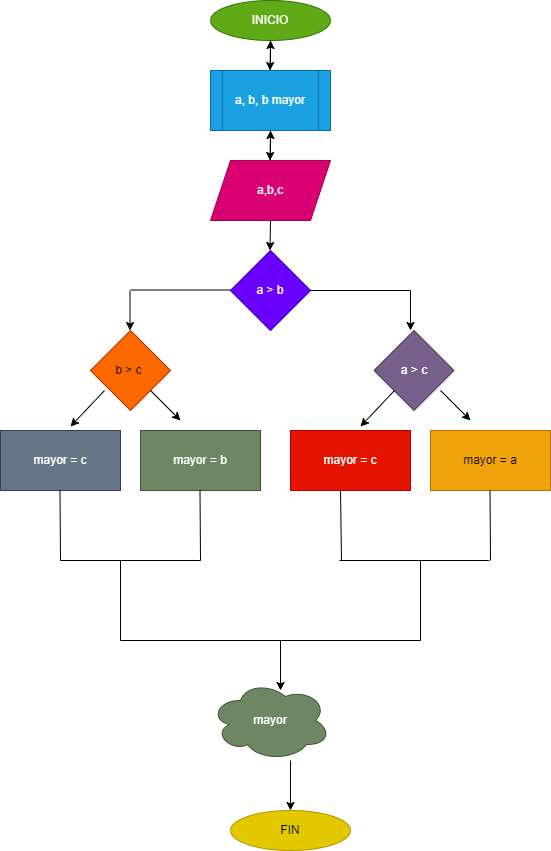

The diagram above was exported from draw.io. Its source (the exported page's mxGraphModel, read from the mxfile embedded in the PNG):
<mxGraphModel dx="640" dy="478" grid="1" gridSize="10" guides="1" tooltips="1" connect="1" arrows="1" fold="1" page="1" pageScale="1" pageWidth="827" pageHeight="1169" math="0" shadow="0">
  <root>
    <mxCell id="0" />
    <mxCell id="1" parent="0" />
    <mxCell id="2" value="INICIO" style="ellipse;whiteSpace=wrap;html=1;fillColor=#60a917;fontColor=#ffffff;strokeColor=#2D7600;" vertex="1" parent="1">
      <mxGeometry x="250" y="40" width="120" height="40" as="geometry" />
    </mxCell>
    <mxCell id="13" value="" style="edgeStyle=none;html=1;" edge="1" parent="1" source="4" target="8">
      <mxGeometry relative="1" as="geometry" />
    </mxCell>
    <mxCell id="4" value="a,b,c" style="shape=parallelogram;perimeter=parallelogramPerimeter;whiteSpace=wrap;html=1;fixedSize=1;fillColor=#d80073;fontColor=#ffffff;strokeColor=#A50040;" vertex="1" parent="1">
      <mxGeometry x="250" y="200" width="120" height="60" as="geometry" />
    </mxCell>
    <mxCell id="5" value="a &amp;gt; b" style="rhombus;whiteSpace=wrap;html=1;fillColor=#6a00ff;fontColor=#ffffff;strokeColor=#3700CC;" vertex="1" parent="1">
      <mxGeometry x="270" y="290" width="80" height="80" as="geometry" />
    </mxCell>
    <mxCell id="6" value="a &amp;gt; c" style="rhombus;whiteSpace=wrap;html=1;fillColor=#76608a;fontColor=#ffffff;strokeColor=#432D57;" vertex="1" parent="1">
      <mxGeometry x="413.5" y="370" width="80" height="80" as="geometry" />
    </mxCell>
    <mxCell id="7" value="mayor = a" style="rounded=0;whiteSpace=wrap;html=1;fillColor=#f0a30a;fontColor=#000000;strokeColor=#BD7000;" vertex="1" parent="1">
      <mxGeometry x="470" y="470" width="120" height="60" as="geometry" />
    </mxCell>
    <mxCell id="11" value="" style="edgeStyle=none;html=1;" edge="1" parent="1" source="8" target="2">
      <mxGeometry relative="1" as="geometry" />
    </mxCell>
    <mxCell id="8" value="a, b, b mayor" style="shape=process;whiteSpace=wrap;html=1;backgroundOutline=1;fillColor=#1ba1e2;fontColor=#ffffff;strokeColor=#006EAF;" vertex="1" parent="1">
      <mxGeometry x="250" y="110" width="120" height="60" as="geometry" />
    </mxCell>
    <mxCell id="9" value="mayor = c" style="rounded=0;whiteSpace=wrap;html=1;fillColor=#e51400;fontColor=#ffffff;strokeColor=#B20000;" vertex="1" parent="1">
      <mxGeometry x="330" y="470" width="120" height="60" as="geometry" />
    </mxCell>
    <mxCell id="10" value="" style="endArrow=classic;html=1;" edge="1" parent="1">
      <mxGeometry width="50" height="50" relative="1" as="geometry">
        <mxPoint x="310" y="80" as="sourcePoint" />
        <mxPoint x="309.5" y="110" as="targetPoint" />
      </mxGeometry>
    </mxCell>
    <mxCell id="12" value="" style="endArrow=classic;html=1;" edge="1" parent="1">
      <mxGeometry width="50" height="50" relative="1" as="geometry">
        <mxPoint x="310" y="170" as="sourcePoint" />
        <mxPoint x="309.5" y="200" as="targetPoint" />
      </mxGeometry>
    </mxCell>
    <mxCell id="14" value="" style="endArrow=classic;html=1;" edge="1" parent="1">
      <mxGeometry width="50" height="50" relative="1" as="geometry">
        <mxPoint x="310" y="260" as="sourcePoint" />
        <mxPoint x="309.5" y="290" as="targetPoint" />
      </mxGeometry>
    </mxCell>
    <mxCell id="15" value="" style="endArrow=none;html=1;" edge="1" parent="1">
      <mxGeometry width="50" height="50" relative="1" as="geometry">
        <mxPoint x="350" y="330" as="sourcePoint" />
        <mxPoint x="450" y="330" as="targetPoint" />
      </mxGeometry>
    </mxCell>
    <mxCell id="16" value="" style="endArrow=classic;html=1;" edge="1" parent="1">
      <mxGeometry width="50" height="50" relative="1" as="geometry">
        <mxPoint x="450" y="330" as="sourcePoint" />
        <mxPoint x="450" y="370" as="targetPoint" />
      </mxGeometry>
    </mxCell>
    <mxCell id="17" value="b &amp;gt; c&amp;nbsp;" style="rhombus;whiteSpace=wrap;html=1;fillColor=#fa6800;fontColor=#000000;strokeColor=#C73500;" vertex="1" parent="1">
      <mxGeometry x="130" y="370" width="80" height="80" as="geometry" />
    </mxCell>
    <mxCell id="18" value="" style="endArrow=classic;html=1;" edge="1" parent="1">
      <mxGeometry width="50" height="50" relative="1" as="geometry">
        <mxPoint x="480" y="430" as="sourcePoint" />
        <mxPoint x="510" y="460" as="targetPoint" />
      </mxGeometry>
    </mxCell>
    <mxCell id="19" value="" style="endArrow=classic;html=1;entryX=0.583;entryY=-0.067;entryDx=0;entryDy=0;entryPerimeter=0;" edge="1" parent="1" target="9">
      <mxGeometry width="50" height="50" relative="1" as="geometry">
        <mxPoint x="434" y="430" as="sourcePoint" />
        <mxPoint x="400" y="460" as="targetPoint" />
      </mxGeometry>
    </mxCell>
    <mxCell id="20" value="mayor = b" style="rounded=0;whiteSpace=wrap;html=1;fillColor=#6d8764;fontColor=#ffffff;strokeColor=#3A5431;" vertex="1" parent="1">
      <mxGeometry x="180" y="470" width="120" height="60" as="geometry" />
    </mxCell>
    <mxCell id="21" value="" style="endArrow=classic;html=1;entryX=0.583;entryY=-0.067;entryDx=0;entryDy=0;entryPerimeter=0;" edge="1" parent="1">
      <mxGeometry width="50" height="50" relative="1" as="geometry">
        <mxPoint x="144.04000000000002" y="430" as="sourcePoint" />
        <mxPoint x="110.00000000000006" y="465.98" as="targetPoint" />
      </mxGeometry>
    </mxCell>
    <mxCell id="22" value="" style="endArrow=classic;html=1;" edge="1" parent="1">
      <mxGeometry width="50" height="50" relative="1" as="geometry">
        <mxPoint x="190" y="430" as="sourcePoint" />
        <mxPoint x="220" y="460" as="targetPoint" />
      </mxGeometry>
    </mxCell>
    <mxCell id="23" value="mayor = c" style="rounded=0;whiteSpace=wrap;html=1;fillColor=#647687;fontColor=#ffffff;strokeColor=#314354;" vertex="1" parent="1">
      <mxGeometry x="40" y="470" width="120" height="60" as="geometry" />
    </mxCell>
    <mxCell id="24" value="" style="endArrow=none;html=1;" edge="1" parent="1">
      <mxGeometry width="50" height="50" relative="1" as="geometry">
        <mxPoint x="170" y="329.5" as="sourcePoint" />
        <mxPoint x="270" y="329.5" as="targetPoint" />
      </mxGeometry>
    </mxCell>
    <mxCell id="25" value="" style="endArrow=classic;html=1;" edge="1" parent="1">
      <mxGeometry width="50" height="50" relative="1" as="geometry">
        <mxPoint x="169.5" y="330" as="sourcePoint" />
        <mxPoint x="169.5" y="370" as="targetPoint" />
      </mxGeometry>
    </mxCell>
    <mxCell id="26" value="" style="endArrow=none;html=1;" edge="1" parent="1">
      <mxGeometry width="50" height="50" relative="1" as="geometry">
        <mxPoint x="160" y="600" as="sourcePoint" />
        <mxPoint x="160" y="680" as="targetPoint" />
      </mxGeometry>
    </mxCell>
    <mxCell id="27" value="" style="endArrow=none;html=1;" edge="1" parent="1">
      <mxGeometry width="50" height="50" relative="1" as="geometry">
        <mxPoint x="460" y="600" as="sourcePoint" />
        <mxPoint x="460" y="680" as="targetPoint" />
      </mxGeometry>
    </mxCell>
    <mxCell id="28" value="" style="endArrow=none;html=1;" edge="1" parent="1">
      <mxGeometry width="50" height="50" relative="1" as="geometry">
        <mxPoint x="160" y="680" as="sourcePoint" />
        <mxPoint x="460" y="680" as="targetPoint" />
      </mxGeometry>
    </mxCell>
    <mxCell id="29" value="" style="endArrow=classic;html=1;" edge="1" parent="1">
      <mxGeometry width="50" height="50" relative="1" as="geometry">
        <mxPoint x="320" y="680" as="sourcePoint" />
        <mxPoint x="320" y="730" as="targetPoint" />
      </mxGeometry>
    </mxCell>
    <mxCell id="30" value="mayor" style="ellipse;shape=cloud;whiteSpace=wrap;html=1;fillColor=#6d8764;fontColor=#ffffff;strokeColor=#3A5431;" vertex="1" parent="1">
      <mxGeometry x="250" y="720" width="120" height="80" as="geometry" />
    </mxCell>
    <mxCell id="31" value="FIN" style="ellipse;whiteSpace=wrap;html=1;fillColor=#e3c800;fontColor=#000000;strokeColor=#B09500;" vertex="1" parent="1">
      <mxGeometry x="270" y="850" width="120" height="40" as="geometry" />
    </mxCell>
    <mxCell id="32" value="" style="endArrow=classic;html=1;" edge="1" parent="1">
      <mxGeometry width="50" height="50" relative="1" as="geometry">
        <mxPoint x="330" y="800" as="sourcePoint" />
        <mxPoint x="330" y="850" as="targetPoint" />
      </mxGeometry>
    </mxCell>
    <mxCell id="33" value="" style="endArrow=none;html=1;" edge="1" parent="1">
      <mxGeometry width="50" height="50" relative="1" as="geometry">
        <mxPoint x="529.5" y="530" as="sourcePoint" />
        <mxPoint x="530" y="600" as="targetPoint" />
      </mxGeometry>
    </mxCell>
    <mxCell id="34" value="" style="endArrow=none;html=1;" edge="1" parent="1">
      <mxGeometry width="50" height="50" relative="1" as="geometry">
        <mxPoint x="380" y="530" as="sourcePoint" />
        <mxPoint x="381" y="600" as="targetPoint" />
      </mxGeometry>
    </mxCell>
    <mxCell id="35" value="" style="endArrow=none;html=1;" edge="1" parent="1">
      <mxGeometry width="50" height="50" relative="1" as="geometry">
        <mxPoint x="379" y="600" as="sourcePoint" />
        <mxPoint x="528.5" y="600" as="targetPoint" />
      </mxGeometry>
    </mxCell>
    <mxCell id="36" value="" style="endArrow=none;html=1;" edge="1" parent="1">
      <mxGeometry width="50" height="50" relative="1" as="geometry">
        <mxPoint x="100" y="600" as="sourcePoint" />
        <mxPoint x="240" y="600" as="targetPoint" />
      </mxGeometry>
    </mxCell>
    <mxCell id="37" value="" style="endArrow=none;html=1;" edge="1" parent="1">
      <mxGeometry width="50" height="50" relative="1" as="geometry">
        <mxPoint x="99.5" y="530" as="sourcePoint" />
        <mxPoint x="100" y="600" as="targetPoint" />
      </mxGeometry>
    </mxCell>
    <mxCell id="38" value="" style="endArrow=none;html=1;" edge="1" parent="1">
      <mxGeometry width="50" height="50" relative="1" as="geometry">
        <mxPoint x="239.5" y="530" as="sourcePoint" />
        <mxPoint x="240" y="600" as="targetPoint" />
      </mxGeometry>
    </mxCell>
  </root>
</mxGraphModel>